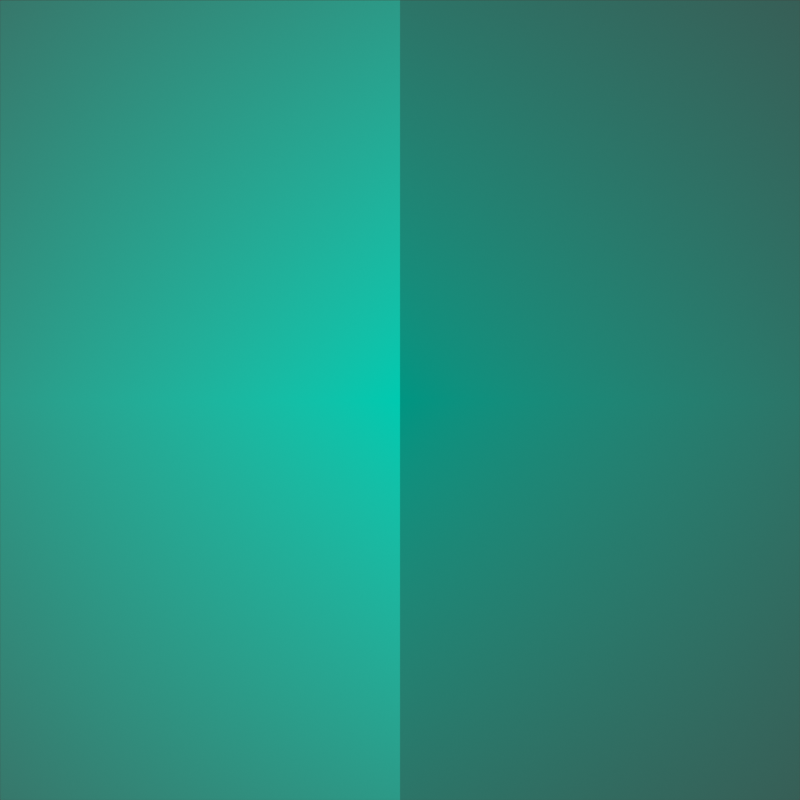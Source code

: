 # Source: icon.blend  (saved by Blender 2.92.15; exported with 4.5.12 LTS)
import bpy
from mathutils import Matrix  # noqa: F401  (used for matrix-valued properties, if any)

bpy.ops.wm.read_factory_settings(use_empty=True)
scene = bpy.context.scene
scene.name = 'Scene'

# ---- collections
col_round = bpy.data.collections.new('Round'); scene.collection.children.link(col_round)
col_round.hide_render = True
col_lock = bpy.data.collections.new('Lock'); scene.collection.children.link(col_lock)

# ---- images (referenced by path relative to the original .blend; pixels are not part of the script)
import os
ASSET_DIR = os.environ.get("B2B_ASSET_DIR", "")  # directory of the original .blend (textures are referenced by path, not embedded)
HERE = os.path.dirname(os.path.abspath(__file__))  # packed textures are extracted next to this script under _unpacked/

def load_image(name, relpath, width, height, colorspace="sRGB"):
    """Load a texture the original file referenced (path relative to the .blend, or extracted next to this script)."""
    p = next((c for c in (os.path.join(HERE, relpath), os.path.join(ASSET_DIR, relpath)) if relpath and os.path.exists(c)), "")
    if p:
        img = bpy.data.images.load(p, check_existing=True)
        img.name = name
    else:  # same state as the original file: an image datablock whose file is absent (Cycles renders it pink)
        img = bpy.data.images.new(name, width, height)
        img.source = "FILE"
        img.filepath = "//" + (relpath or name)
    img.colorspace_settings.name = colorspace
    return img
img_1200px_oojs_ui_icon_lock_svg_png = load_image('1200px-OOjs_UI_icon_lock.svg.png', '1200px-OOjs_UI_icon_lock.svg.png', 1024, 1024, 'sRGB')

# ---- materials (node trees are filled in below, after node groups)
mat_material_004 = bpy.data.materials.new('Material.004')
mat_material_004.use_transparent_shadow = False
mat_material_003 = bpy.data.materials.new('Material.003')
mat_material_003.use_transparent_shadow = False
mat_1200px_oojs_ui_icon_lock_svg = bpy.data.materials.new('1200px-OOjs_UI_icon_lock.svg')
mat_1200px_oojs_ui_icon_lock_svg.surface_render_method = 'BLENDED'
mat_1200px_oojs_ui_icon_lock_svg.blend_method = 'BLEND'
mat_1200px_oojs_ui_icon_lock_svg.use_transparent_shadow = False
mat_1200px_oojs_ui_icon_lock_svg_001 = bpy.data.materials.new('1200px-OOjs_UI_icon_lock.svg.001')
mat_1200px_oojs_ui_icon_lock_svg_001.surface_render_method = 'BLENDED'
mat_1200px_oojs_ui_icon_lock_svg_001.blend_method = 'BLEND'
mat_1200px_oojs_ui_icon_lock_svg_001.use_transparent_shadow = False

# ---- material node trees
mat_material_004.use_nodes = True; mat_material_004.node_tree.nodes.clear()
_N = mat_material_004.node_tree.nodes; _L = mat_material_004.node_tree.links
n0 = _N.new('ShaderNodeOutputMaterial'); n0.name = 'Material Output'; n0.location = (300, 300)
n1 = _N.new('ShaderNodeEmission'); n1.name = 'Emission'; n1.location = (-91, 89)
n2 = _N.new('ShaderNodeValToRGB'); n2.name = 'ColorRamp.001'; n2.location = (-505, 297)
n2.color_ramp.interpolation = 'CONSTANT'
while len(n2.color_ramp.elements) > 1: n2.color_ramp.elements.remove(n2.color_ramp.elements[-1])
n2.color_ramp.elements[0].position = 0.0; n2.color_ramp.elements[0].color = (1.0, 1.0, 1.0, 1.0)
_e = n2.color_ramp.elements.new(0.5); _e.color = (0.5636, 0.5636, 0.5636, 1.0)
n3 = _N.new('ShaderNodeTexGradient'); n3.name = 'Gradient Texture'; n3.location = (-769, -95)
_L.new(n1.outputs[0], n0.inputs[0])
_L.new(n3.outputs[0], n2.inputs[0])
_L.new(n2.outputs[0], n1.inputs[0])
n0.is_active_output = True
mat_material_003.use_nodes = True; mat_material_003.node_tree.nodes.clear()
_N = mat_material_003.node_tree.nodes; _L = mat_material_003.node_tree.links
n0 = _N.new('ShaderNodeOutputMaterial'); n0.name = 'Material Output'; n0.location = (300, 300)
n1 = _N.new('ShaderNodeTexGradient'); n1.name = 'Gradient Texture'; n1.location = (-644, 168)
n2 = _N.new('ShaderNodeEmission'); n2.name = 'Emission'; n2.location = (10, 300)
n3 = _N.new('ShaderNodeValToRGB'); n3.name = 'ColorRamp'; n3.location = (-409, 300)
n3.color_ramp.interpolation = 'CONSTANT'
while len(n3.color_ramp.elements) > 1: n3.color_ramp.elements.remove(n3.color_ramp.elements[-1])
n3.color_ramp.elements[0].position = 0.009091; n3.color_ramp.elements[0].color = (0.0, 0.3005, 0.2232, 1.0)
_e = n3.color_ramp.elements.new(0.5); _e.color = (0.0, 0.1413, 0.09531, 1.0)
_L.new(n2.outputs[0], n0.inputs[0])
_L.new(n1.outputs[0], n3.inputs[0])
_L.new(n3.outputs[0], n2.inputs[0])
n0.is_active_output = True
mat_1200px_oojs_ui_icon_lock_svg.use_nodes = True; mat_1200px_oojs_ui_icon_lock_svg.node_tree.nodes.clear()
_N = mat_1200px_oojs_ui_icon_lock_svg.node_tree.nodes; _L = mat_1200px_oojs_ui_icon_lock_svg.node_tree.links
n0 = _N.new('ShaderNodeTexImage'); n0.name = 'Image Texture'; n0.location = (-256, 410)
n0.image = img_1200px_oojs_ui_icon_lock_svg_png
n0.extension = 'CLIP'
n1 = _N.new('ShaderNodeMixShader'); n1.name = 'Mix Shader'; n1.location = (222, 186)
n2 = _N.new('ShaderNodeOutputMaterial'); n2.name = 'Material Output'; n2.location = (442, 291)
n3 = _N.new('ShaderNodeEmission'); n3.name = 'Emission'; n3.location = (-91, 89)
n4 = _N.new('ShaderNodeBsdfPrincipled'); n4.name = 'Principled BSDF'; n4.location = (-98, -83)
n4.distribution = 'GGX'
n4.subsurface_method = 'BURLEY'
n4.inputs[0].default_value = (0.0, 0.0, 0.0, 1.0)
n4.inputs[3].default_value = 1.45
n4.inputs[4].default_value = 0.0
n4.inputs[27].default_value = (0.0, 0.0, 0.0, 1.0)
n4.inputs[28].default_value = 0.25
n5 = _N.new('ShaderNodeTexGradient'); n5.name = 'Gradient Texture'; n5.location = (-769, -95)
n6 = _N.new('ShaderNodeValToRGB'); n6.name = 'ColorRamp.001'; n6.location = (-535, 3)
n6.color_ramp.interpolation = 'CONSTANT'
while len(n6.color_ramp.elements) > 1: n6.color_ramp.elements.remove(n6.color_ramp.elements[-1])
n6.color_ramp.elements[0].position = 0.0; n6.color_ramp.elements[0].color = (1.0, 1.0, 1.0, 1.0)
_e = n6.color_ramp.elements.new(0.5); _e.color = (0.5636, 0.5636, 0.5636, 1.0)
n7 = _N.new('ShaderNodeValToRGB'); n7.name = 'ColorRamp'; n7.location = (-668, 272)
n7.color_ramp.interpolation = 'CONSTANT'
while len(n7.color_ramp.elements) > 1: n7.color_ramp.elements.remove(n7.color_ramp.elements[-1])
n7.color_ramp.elements[0].position = 0.0; n7.color_ramp.elements[0].color = (0.006995, 0.006995, 0.006995, 1.0)
_e = n7.color_ramp.elements.new(0.5); _e.color = (0.0, 0.0, 0.0, 1.0)
n7.inputs[0].default_value = 0.4864
_L.new(n1.outputs[0], n2.inputs[0])
_L.new(n3.outputs[0], n1.inputs[2])
_L.new(n0.outputs[1], n1.inputs[0])
_L.new(n4.outputs[0], n1.inputs[1])
_L.new(n5.outputs[0], n6.inputs[0])
_L.new(n6.outputs[0], n3.inputs[0])
n2.is_active_output = True
mat_1200px_oojs_ui_icon_lock_svg_001.use_nodes = True; mat_1200px_oojs_ui_icon_lock_svg_001.node_tree.nodes.clear()
_N = mat_1200px_oojs_ui_icon_lock_svg_001.node_tree.nodes; _L = mat_1200px_oojs_ui_icon_lock_svg_001.node_tree.links
n0 = _N.new('ShaderNodeTexImage'); n0.name = 'Image Texture'; n0.location = (-256, 410)
n0.image = img_1200px_oojs_ui_icon_lock_svg_png
n0.extension = 'CLIP'
n1 = _N.new('ShaderNodeMixShader'); n1.name = 'Mix Shader'; n1.location = (222, 186)
n2 = _N.new('ShaderNodeOutputMaterial'); n2.name = 'Material Output'; n2.location = (442, 291)
n3 = _N.new('ShaderNodeEmission'); n3.name = 'Emission'; n3.location = (-91, 89)
n4 = _N.new('ShaderNodeBsdfPrincipled'); n4.name = 'Principled BSDF'; n4.location = (-98, -83)
n4.distribution = 'GGX'
n4.subsurface_method = 'BURLEY'
n4.inputs[0].default_value = (0.0, 0.0, 0.0, 1.0)
n4.inputs[3].default_value = 1.45
n4.inputs[4].default_value = 0.0
n4.inputs[27].default_value = (0.0, 0.0, 0.0, 1.0)
n4.inputs[28].default_value = 0.25
n5 = _N.new('ShaderNodeTexGradient'); n5.name = 'Gradient Texture'; n5.location = (-769, -95)
n6 = _N.new('ShaderNodeValToRGB'); n6.name = 'ColorRamp.001'; n6.location = (-535, 3)
n6.color_ramp.interpolation = 'CONSTANT'
while len(n6.color_ramp.elements) > 1: n6.color_ramp.elements.remove(n6.color_ramp.elements[-1])
n6.color_ramp.elements[0].position = 0.0; n6.color_ramp.elements[0].color = (1.0, 1.0, 1.0, 1.0)
_e = n6.color_ramp.elements.new(0.5); _e.color = (0.5636, 0.5636, 0.5636, 1.0)
n7 = _N.new('ShaderNodeValToRGB'); n7.name = 'ColorRamp'; n7.location = (-668, 272)
n7.color_ramp.interpolation = 'CONSTANT'
while len(n7.color_ramp.elements) > 1: n7.color_ramp.elements.remove(n7.color_ramp.elements[-1])
n7.color_ramp.elements[0].position = 0.0; n7.color_ramp.elements[0].color = (0.006995, 0.006995, 0.006995, 1.0)
_e = n7.color_ramp.elements.new(0.5); _e.color = (0.0, 0.0, 0.0, 1.0)
n7.inputs[0].default_value = 0.4864
n8 = _N.new('ShaderNodeValToRGB'); n8.name = 'ColorRamp.002'; n8.location = (-526, -262)
n8.color_ramp.interpolation = 'CONSTANT'
while len(n8.color_ramp.elements) > 1: n8.color_ramp.elements.remove(n8.color_ramp.elements[-1])
n8.color_ramp.elements[0].position = 0.009091; n8.color_ramp.elements[0].color = (0.0, 0.5894, 0.4346, 1.0)
_e = n8.color_ramp.elements.new(0.5); _e.color = (0.0, 0.3005, 0.2232, 1.0)
_L.new(n1.outputs[0], n2.inputs[0])
_L.new(n3.outputs[0], n1.inputs[2])
_L.new(n0.outputs[1], n1.inputs[0])
_L.new(n4.outputs[0], n1.inputs[1])
_L.new(n5.outputs[0], n6.inputs[0])
_L.new(n5.outputs[0], n8.inputs[0])
_L.new(n8.outputs[0], n3.inputs[0])
n2.is_active_output = True

# ---- world
world_world = bpy.data.worlds.new('World'); scene.world = world_world
world_world.use_nodes = True; world_world.node_tree.nodes.clear()
_N = world_world.node_tree.nodes; _L = world_world.node_tree.links
n0 = _N.new('ShaderNodeOutputWorld'); n0.name = 'World Output'; n0.location = (300, 300)
n1 = _N.new('ShaderNodeBackground'); n1.name = 'Background'; n1.location = (10, 300)
n1.inputs[0].default_value = (0.05088, 0.05088, 0.05088, 1.0)
_L.new(n1.outputs[0], n0.inputs[0])
n0.is_active_output = True
world_world.color = (0.05088, 0.05088, 0.05088)
world_world.use_sun_shadow = False
world_world.sun_shadow_jitter_overblur = 0.0

# ---- cameras
cam_camera = bpy.data.cameras.new('Camera')
cam_camera.clip_end = 100.0
cam_camera.ortho_scale = 7.314

# ---- meshes
me_circle = bpy.data.meshes.new('Circle')
me_circle.from_pydata([(0.0, 1.0, 0.0), (-0.1951, 0.9808, 0.0), (-0.3827, 0.9239, 0.0), (-0.5556, 0.8315, 0.0), (-0.7071, 0.7071, 0.0), (-0.8315, 0.5556, 0.0), (-0.9239, 0.3827, 0.0), (-0.9808, 0.1951, 0.0), (-1.0, 7.55e-08, 0.0), (-0.9808, -0.1951, 0.0), (-0.9239, -0.3827, 0.0), (-0.8315, -0.5556, 0.0), (-0.7071, -0.7071, 0.0), (-0.5556, -0.8315, 0.0), (-0.3827, -0.9239, 0.0), (-0.1951, -0.9808, 0.0), (3.258e-07, -1.0, 0.0), (0.1951, -0.9808, 0.0), (0.3827, -0.9239, 0.0), (0.5556, -0.8315, 0.0), (0.7071, -0.7071, 0.0), (0.8315, -0.5556, 0.0), (0.9239, -0.3827, 0.0), (0.9808, -0.1951, 0.0), (1.0, 9.656e-07, 0.0), (0.9808, 0.1951, 0.0), (0.9239, 0.3827, 0.0), (0.8315, 0.5556, 0.0), (0.7071, 0.7071, 0.0), (0.5556, 0.8315, 0.0), (0.3827, 0.9239, 0.0), (0.1951, 0.9808, 0.0)], [], [(18, 19, 20, 21, 22, 23, 24, 25, 26, 27, 28, 29, 30, 31, 0, 1, 2, 3, 4, 5, 6, 7, 8, 9, 10, 11, 12, 13, 14, 15, 16, 17)])
_uv = me_circle.uv_layers.new(name='UVMap')
_uv.uv.foreach_set('vector', [0.0, 0.0, 0.0, 0.0, 0.0, 0.0, 0.0, 0.0, 0.0, 0.0, 0.0, 0.0, 0.0, 0.0, 0.0, 0.0, 0.0, 0.0, 0.0, 0.0, 0.0, 0.0, 0.0, 0.0, 0.0, 0.0, 0.0, 0.0, 0.0, 0.0, 0.0, 0.0, 0.0, 0.0, 0.0, 0.0, 0.0, 0.0, 0.0, 0.0, 0.0, 0.0, 0.0, 0.0, 0.0, 0.0, 0.0, 0.0, 0.0, 0.0, 0.0, 0.0, 0.0, 0.0, 0.0, 0.0, 0.0, 0.0, 0.0, 0.0, 0.0, 0.0, 0.0, 0.0])
me_circle.materials.append(mat_material_004)
me_circle.use_remesh_fix_poles = True
me_circle.use_remesh_preserve_attributes = False
me_circle.use_mirror_vertex_groups = False
me_circle.update()
me_circle_001 = bpy.data.meshes.new('Circle.001')
me_circle_001.from_pydata([(0.0, 1.0, 0.0), (-0.1951, 0.9808, 0.0), (-0.3827, 0.9239, 0.0), (-0.5556, 0.8315, 0.0), (-0.7071, 0.7071, 0.0), (-0.8315, 0.5556, 0.0), (-0.9239, 0.3827, 0.0), (-0.9808, 0.1951, 0.0), (-1.0, 7.55e-08, 0.0), (-0.9808, -0.1951, 0.0), (-0.9239, -0.3827, 0.0), (-0.8315, -0.5556, 0.0), (-0.7071, -0.7071, 0.0), (-0.5556, -0.8315, 0.0), (-0.3827, -0.9239, 0.0), (-0.1951, -0.9808, 0.0), (3.258e-07, -1.0, 0.0), (0.1951, -0.9808, 0.0), (0.3827, -0.9239, 0.0), (0.5556, -0.8315, 0.0), (0.7071, -0.7071, 0.0), (0.8315, -0.5556, 0.0), (0.9239, -0.3827, 0.0), (0.9808, -0.1951, 0.0), (1.0, 9.656e-07, 0.0), (0.9808, 0.1951, 0.0), (0.9239, 0.3827, 0.0), (0.8315, 0.5556, 0.0), (0.7071, 0.7071, 0.0), (0.5556, 0.8315, 0.0), (0.3827, 0.9239, 0.0), (0.1951, 0.9808, 0.0)], [], [(18, 19, 20, 21, 22, 23, 24, 25, 26, 27, 28, 29, 30, 31, 0, 1, 2, 3, 4, 5, 6, 7, 8, 9, 10, 11, 12, 13, 14, 15, 16, 17)])
_uv = me_circle_001.uv_layers.new(name='UVMap')
_uv.uv.foreach_set('vector', [0.0, 0.0, 0.0, 0.0, 0.0, 0.0, 0.0, 0.0, 0.0, 0.0, 0.0, 0.0, 0.0, 0.0, 0.0, 0.0, 0.0, 0.0, 0.0, 0.0, 0.0, 0.0, 0.0, 0.0, 0.0, 0.0, 0.0, 0.0, 0.0, 0.0, 0.0, 0.0, 0.0, 0.0, 0.0, 0.0, 0.0, 0.0, 0.0, 0.0, 0.0, 0.0, 0.0, 0.0, 0.0, 0.0, 0.0, 0.0, 0.0, 0.0, 0.0, 0.0, 0.0, 0.0, 0.0, 0.0, 0.0, 0.0, 0.0, 0.0, 0.0, 0.0, 0.0, 0.0])
me_circle_001.materials.append(mat_material_003)
me_circle_001.use_remesh_fix_poles = True
me_circle_001.use_remesh_preserve_attributes = False
me_circle_001.use_mirror_vertex_groups = False
me_circle_001.update()
me_1200px_oojs_ui_icon_lock_svg = bpy.data.meshes.new('1200px-OOjs_UI_icon_lock.svg')
me_1200px_oojs_ui_icon_lock_svg.from_pydata([(-0.5, -0.5, 0.0), (0.5, -0.5, 0.0), (-0.5, 0.5, 0.0), (0.5, 0.5, 0.0)], [], [(0, 1, 3, 2)])
_uv = me_1200px_oojs_ui_icon_lock_svg.uv_layers.new(name='UVMap')
_uv.uv.foreach_set('vector', [0.0, 0.0, 1.0, 0.0, 1.0, 1.0, 0.0, 1.0])
me_1200px_oojs_ui_icon_lock_svg.materials.append(mat_1200px_oojs_ui_icon_lock_svg)
me_1200px_oojs_ui_icon_lock_svg.use_remesh_fix_poles = True
me_1200px_oojs_ui_icon_lock_svg.use_remesh_preserve_attributes = False
me_1200px_oojs_ui_icon_lock_svg.use_mirror_vertex_groups = False
me_1200px_oojs_ui_icon_lock_svg.update()
me_1200px_oojs_ui_icon_lock_svg_001 = bpy.data.meshes.new('1200px-OOjs_UI_icon_lock.svg.001')
me_1200px_oojs_ui_icon_lock_svg_001.from_pydata([(-0.5, -0.5, 0.0), (0.5, -0.5, 0.0), (-0.5, 0.5, 0.0), (0.5, 0.5, 0.0)], [], [(0, 1, 3, 2)])
_uv = me_1200px_oojs_ui_icon_lock_svg_001.uv_layers.new(name='UVMap')
_uv.uv.foreach_set('vector', [0.0, 0.0, 1.0, 0.0, 1.0, 1.0, 0.0, 1.0])
me_1200px_oojs_ui_icon_lock_svg_001.materials.append(mat_1200px_oojs_ui_icon_lock_svg_001)
me_1200px_oojs_ui_icon_lock_svg_001.use_remesh_fix_poles = True
me_1200px_oojs_ui_icon_lock_svg_001.use_remesh_preserve_attributes = False
me_1200px_oojs_ui_icon_lock_svg_001.use_mirror_vertex_groups = False
me_1200px_oojs_ui_icon_lock_svg_001.update()

# ---- objects
ob_camera = bpy.data.objects.new('Camera', cam_camera)
ob_circle = bpy.data.objects.new('Circle', me_circle)
ob_circle_001 = bpy.data.objects.new('Circle.001', me_circle_001)
ob_1200px_oojs_ui_icon_lock_svg = bpy.data.objects.new('1200px-OOjs_UI_icon_lock.svg', me_1200px_oojs_ui_icon_lock_svg)
ob_1200px_oojs_ui_icon_lock_svg_001 = bpy.data.objects.new('1200px-OOjs_UI_icon_lock.svg.001', me_1200px_oojs_ui_icon_lock_svg_001)

# ---- transforms, parenting, visibility, modifiers, constraints
ob_camera.location = (0.0, -17.99, -2.417e-06)
ob_camera.rotation_euler = (1.571, -0.0, 0.0)
ob_camera.scale = (1.0, 1.0, 1.0)
ob_camera.lock_rotations_4d = False
ob_camera.empty_display_type = 'ARROWS'
ob_camera.color = (0.0, 0.0, 0.0, 0.0)
ob_camera.display_type = 'WIRE'
ob_camera.lineart.crease_threshold = 0.0
ob_circle.location = (0.0, 0.0, 0.0)
ob_circle.rotation_euler = (1.571, -0.0, 0.0)
ob_circle.scale = (6.436, 6.436, 6.436)
ob_circle.lineart.crease_threshold = 0.0
_m = ob_circle.modifiers.new('Subdivision', 'SUBSURF')
_m.uv_smooth = 'PRESERVE_CORNERS'
_m.levels = 2
ob_circle_001.location = (0.0, -0.04777, -0.012)
ob_circle_001.rotation_euler = (1.571, -0.0, 0.0)
ob_circle_001.scale = (5.819, 5.819, 5.819)
ob_circle_001.lineart.crease_threshold = 0.0
_m = ob_circle_001.modifiers.new('Subdivision', 'SUBSURF')
_m.uv_smooth = 'PRESERVE_CORNERS'
_m.levels = 2
ob_1200px_oojs_ui_icon_lock_svg.location = (0.0, -0.2371, 0.4425)
ob_1200px_oojs_ui_icon_lock_svg.rotation_euler = (1.571, 0.0, 0.0)
ob_1200px_oojs_ui_icon_lock_svg.scale = (8.498, 8.498, 8.498)
ob_1200px_oojs_ui_icon_lock_svg.lineart.crease_threshold = 0.0
ob_1200px_oojs_ui_icon_lock_svg_001.location = (0.0, 0.0, 0.0)
ob_1200px_oojs_ui_icon_lock_svg_001.rotation_euler = (1.571, 0.0, 0.0)
ob_1200px_oojs_ui_icon_lock_svg_001.scale = (12.95, 12.95, 12.95)
ob_1200px_oojs_ui_icon_lock_svg_001.lineart.crease_threshold = 0.0

# ---- collection membership
col_round.objects.link(ob_camera)
col_round.objects.link(ob_circle)
col_round.objects.link(ob_circle_001)
col_round.objects.link(ob_1200px_oojs_ui_icon_lock_svg)
col_lock.objects.link(ob_1200px_oojs_ui_icon_lock_svg_001)

# ---- scene / render settings (as saved in the file)
scene.camera = ob_camera
scene.frame_start = 1; scene.frame_end = 250; scene.frame_set(1)
scene.render.engine = 'BLENDER_EEVEE_NEXT'
scene.render.resolution_x = 1080
scene.render.film_transparent = True
scene.cycles.use_denoising = False
scene.cycles.samples = 128
scene.cycles.sampling_pattern = 'TABULATED_SOBOL'
scene.cycles.use_adaptive_sampling = False
scene.cycles.use_light_tree = False
scene.view_settings.view_transform = 'Standard'
bpy.context.view_layer.update()
